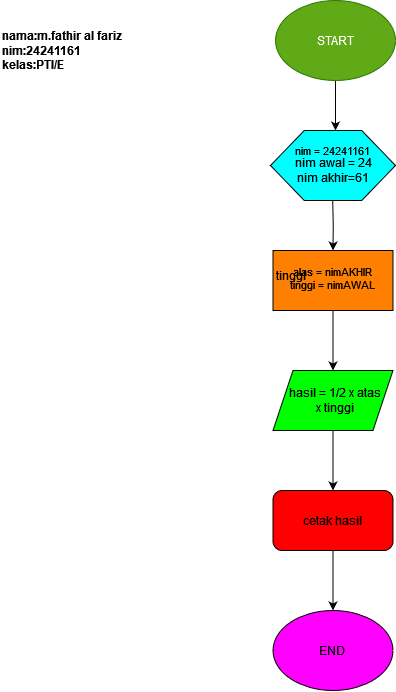

The diagram above was exported from draw.io. Its source (the exported page's mxGraphModel, read from the mxfile embedded in the PNG):
<mxGraphModel dx="1100" dy="588" grid="1" gridSize="10" guides="1" tooltips="1" connect="1" arrows="1" fold="1" page="1" pageScale="1" pageWidth="827" pageHeight="1169" math="0" shadow="0">
  <root>
    <mxCell id="0" />
    <mxCell id="1" parent="0" />
    <mxCell id="zPJr12y3lfHQDsJ9ILeh-3" value="" style="edgeStyle=orthogonalEdgeStyle;rounded=0;orthogonalLoop=1;jettySize=auto;html=1;" parent="1" source="zPJr12y3lfHQDsJ9ILeh-1" edge="1">
      <mxGeometry relative="1" as="geometry">
        <mxPoint x="385" y="150" as="targetPoint" />
      </mxGeometry>
    </mxCell>
    <mxCell id="zPJr12y3lfHQDsJ9ILeh-1" value="START" style="ellipse;whiteSpace=wrap;html=1;fillColor=#60a917;strokeColor=#2D7600;fontColor=#ffffff;" parent="1" vertex="1">
      <mxGeometry x="325" y="20" width="120" height="80" as="geometry" />
    </mxCell>
    <mxCell id="qNmLDtEmNHG38uUoqVmZ-2" value="" style="verticalLabelPosition=bottom;verticalAlign=top;html=1;shape=hexagon;perimeter=hexagonPerimeter2;arcSize=6;size=0.27;fillColor=#00FFFF;" vertex="1" parent="1">
      <mxGeometry x="320" y="150" width="125" height="70" as="geometry" />
    </mxCell>
    <mxCell id="qNmLDtEmNHG38uUoqVmZ-3" value="nim = 24241161" style="text;html=1;align=center;verticalAlign=middle;whiteSpace=wrap;rounded=0;fontSize=11;" vertex="1" parent="1">
      <mxGeometry x="330" y="160" width="105" height="20" as="geometry" />
    </mxCell>
    <mxCell id="qNmLDtEmNHG38uUoqVmZ-10" style="edgeStyle=orthogonalEdgeStyle;rounded=0;orthogonalLoop=1;jettySize=auto;html=1;" edge="1" parent="1" target="qNmLDtEmNHG38uUoqVmZ-11">
      <mxGeometry relative="1" as="geometry">
        <mxPoint x="382.1999999999999" y="280" as="targetPoint" />
        <mxPoint x="382.2151515151515" y="220" as="sourcePoint" />
      </mxGeometry>
    </mxCell>
    <mxCell id="qNmLDtEmNHG38uUoqVmZ-4" value="&lt;div style=&quot;font-size: 12px;&quot;&gt;nim awal = 24&lt;/div&gt;&lt;div style=&quot;font-size: 12px;&quot;&gt;nim akhir=61&lt;br style=&quot;font-size: 12px;&quot;&gt;&lt;/div&gt;" style="text;html=1;align=center;verticalAlign=middle;whiteSpace=wrap;rounded=0;fontSize=12;" vertex="1" parent="1">
      <mxGeometry x="327.5" y="170" width="110" height="40" as="geometry" />
    </mxCell>
    <mxCell id="qNmLDtEmNHG38uUoqVmZ-15" style="edgeStyle=orthogonalEdgeStyle;rounded=0;orthogonalLoop=1;jettySize=auto;html=1;" edge="1" parent="1" source="qNmLDtEmNHG38uUoqVmZ-11" target="qNmLDtEmNHG38uUoqVmZ-16">
      <mxGeometry relative="1" as="geometry">
        <mxPoint x="382.49999999999966" y="400" as="targetPoint" />
      </mxGeometry>
    </mxCell>
    <mxCell id="qNmLDtEmNHG38uUoqVmZ-11" value="" style="rounded=0;whiteSpace=wrap;html=1;fillColor=#FF8000;" vertex="1" parent="1">
      <mxGeometry x="322.49999999999983" y="270" width="120" height="60" as="geometry" />
    </mxCell>
    <mxCell id="qNmLDtEmNHG38uUoqVmZ-13" value="&lt;div&gt;tinggi&lt;/div&gt;&lt;div&gt;&lt;br&gt;&lt;/div&gt;" style="text;html=1;align=center;verticalAlign=middle;resizable=0;points=[];autosize=1;strokeColor=none;fillColor=none;" vertex="1" parent="1">
      <mxGeometry x="315" y="283" width="50" height="40" as="geometry" />
    </mxCell>
    <mxCell id="qNmLDtEmNHG38uUoqVmZ-14" value="&lt;div style=&quot;font-size: 11px;&quot;&gt;&lt;font style=&quot;font-size: 11px;&quot;&gt;alas = nimAKHIR&lt;/font&gt;&lt;/div&gt;&lt;div style=&quot;font-size: 11px;&quot;&gt;&lt;font style=&quot;font-size: 11px;&quot;&gt;&lt;font style=&quot;font-size: 11px;&quot;&gt;tinggi = nimAWAL&lt;/font&gt;&lt;font style=&quot;font-size: 11px;&quot;&gt;&lt;br&gt;&lt;/font&gt;&lt;/font&gt;&lt;/div&gt;" style="text;html=1;align=center;verticalAlign=middle;whiteSpace=wrap;rounded=0;" vertex="1" parent="1">
      <mxGeometry x="337.5" y="283" width="90" height="30" as="geometry" />
    </mxCell>
    <mxCell id="qNmLDtEmNHG38uUoqVmZ-18" style="edgeStyle=orthogonalEdgeStyle;rounded=0;orthogonalLoop=1;jettySize=auto;html=1;" edge="1" parent="1" source="qNmLDtEmNHG38uUoqVmZ-16" target="qNmLDtEmNHG38uUoqVmZ-19">
      <mxGeometry relative="1" as="geometry">
        <mxPoint x="382.49999999999955" y="520" as="targetPoint" />
      </mxGeometry>
    </mxCell>
    <mxCell id="qNmLDtEmNHG38uUoqVmZ-16" value="" style="shape=parallelogram;perimeter=parallelogramPerimeter;whiteSpace=wrap;html=1;fixedSize=1;fillColor=#00FF00;" vertex="1" parent="1">
      <mxGeometry x="322.49999999999966" y="390" width="120" height="60" as="geometry" />
    </mxCell>
    <mxCell id="qNmLDtEmNHG38uUoqVmZ-17" value="hasil = 1/2 x atas x tinggi" style="text;html=1;align=center;verticalAlign=middle;whiteSpace=wrap;rounded=0;" vertex="1" parent="1">
      <mxGeometry x="335" y="402.5" width="100" height="35" as="geometry" />
    </mxCell>
    <mxCell id="qNmLDtEmNHG38uUoqVmZ-20" style="edgeStyle=orthogonalEdgeStyle;rounded=0;orthogonalLoop=1;jettySize=auto;html=1;" edge="1" parent="1" source="qNmLDtEmNHG38uUoqVmZ-19" target="qNmLDtEmNHG38uUoqVmZ-21">
      <mxGeometry relative="1" as="geometry">
        <mxPoint x="382.49999999999955" y="640" as="targetPoint" />
      </mxGeometry>
    </mxCell>
    <mxCell id="qNmLDtEmNHG38uUoqVmZ-19" value="cetak hasil" style="rounded=1;whiteSpace=wrap;html=1;fillColor=#FF0000;" vertex="1" parent="1">
      <mxGeometry x="322.49999999999955" y="510" width="120" height="60" as="geometry" />
    </mxCell>
    <mxCell id="qNmLDtEmNHG38uUoqVmZ-21" value="END" style="ellipse;whiteSpace=wrap;html=1;fillColor=#FF00FF;" vertex="1" parent="1">
      <mxGeometry x="322.49999999999955" y="630" width="120" height="80" as="geometry" />
    </mxCell>
    <mxCell id="d2lC034igh0_nOXNwHxo-1" value="&lt;div&gt;nama:m.fathir al fariz&lt;/div&gt;&lt;div&gt;nim:24241161&lt;/div&gt;&lt;div&gt;kelas:PTI/E&lt;br&gt;&lt;/div&gt;" style="text;html=1;align=left;verticalAlign=middle;resizable=0;points=[];autosize=1;strokeColor=none;fillColor=none;fontStyle=1" vertex="1" parent="1">
      <mxGeometry x="50" y="40" width="140" height="60" as="geometry" />
    </mxCell>
  </root>
</mxGraphModel>